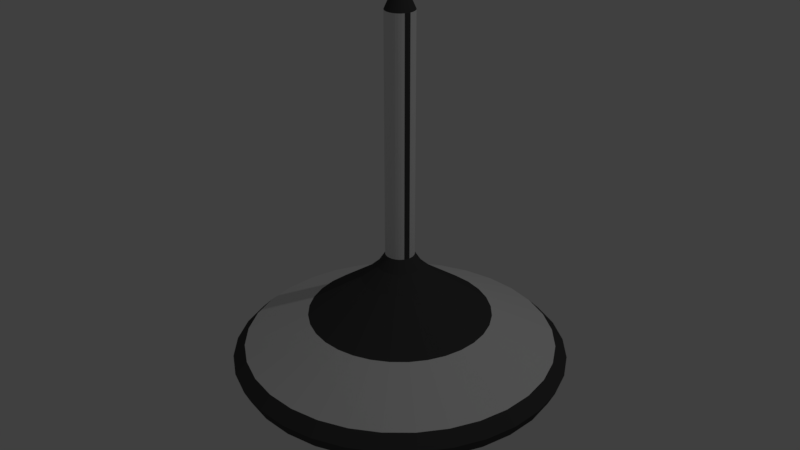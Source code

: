 # Source: Kreisel.blend  (saved by Blender 2.78.0; exported with 4.5.12 LTS)
import bpy
from mathutils import Matrix  # noqa: F401  (used for matrix-valued properties, if any)

bpy.ops.wm.read_factory_settings(use_empty=True)
scene = bpy.context.scene
scene.name = 'Scene'

# ---- collections
col_collection_1 = bpy.data.collections.new('Collection 1'); scene.collection.children.link(col_collection_1)

# ---- materials (node trees are filled in below, after node groups)
mat_grundfarbekreisel = bpy.data.materials.new('GrundfarbeKreisel')
mat_grundfarbekreisel.alpha_threshold = 0.0
mat_grundfarbekreisel.use_transparent_shadow = False
mat_grundfarbekreisel.diffuse_color = (0.06372, 0.06372, 0.06372, 1.0)
mat_grundfarbekreisel.roughness = 0.5
mat_nebenfarbe = bpy.data.materials.new('Nebenfarbe')
mat_nebenfarbe.alpha_threshold = 0.0
mat_nebenfarbe.use_transparent_shadow = False
mat_nebenfarbe.roughness = 0.5

# ---- material node trees

# ---- world
world_world = bpy.data.worlds.new('World'); scene.world = world_world
world_world.color = (0.05088, 0.05088, 0.05088)
world_world.use_sun_shadow = False
world_world.sun_shadow_jitter_overblur = 0.0
world_world.cycles.sampling_method = 'MANUAL'

# ---- lights
light_lamp = bpy.data.lights.new('Lamp', 'POINT')
light_lamp.transmission_factor = 0.0
light_lamp.cutoff_distance = 30.0
light_lamp.energy = 100.0
light_lamp.shadow_buffer_clip_start = 1.001
light_lamp.shadow_soft_size = 0.1
light_lamp.shadow_maximum_resolution = 0.006
light_lamp.use_absolute_resolution = True

# ---- meshes
me_cylinder = bpy.data.meshes.new('Cylinder')
me_cylinder.from_pydata([(1.122e-07, 0.03246, -1.0), (9.219e-08, 0.1469, -0.8701), (0.006333, 0.03184, -1.0), (0.02865, 0.144, -0.8701), (0.01242, 0.02999, -1.0), (0.0562, 0.1357, -0.8701), (0.01803, 0.02699, -1.0), (0.08159, 0.1221, -0.8701), (0.02295, 0.02295, -1.0), (0.1039, 0.1039, -0.8701), (0.02699, 0.01803, -1.0), (0.1221, 0.0816, -0.8701), (0.02999, 0.01242, -1.0), (0.1357, 0.0562, -0.8701), (0.03184, 0.006333, -1.0), (0.144, 0.02865, -0.8701), (0.03246, 2.754e-07, -1.0), (0.1469, 2.573e-07, -0.8701), (0.03184, -0.006332, -1.0), (0.144, -0.02865, -0.8701), (0.02999, -0.01242, -1.0), (0.1357, -0.0562, -0.8701), (0.02699, -0.01803, -1.0), (0.1221, -0.08159, -0.8701), (0.02295, -0.02295, -1.0), (0.1039, -0.1039, -0.8701), (0.01803, -0.02699, -1.0), (0.08159, -0.1221, -0.8701), (0.01242, -0.02999, -1.0), (0.0562, -0.1357, -0.8701), (0.006333, -0.03184, -1.0), (0.02865, -0.144, -0.8701), (1.016e-07, -0.03246, -1.0), (4.433e-08, -0.1469, -0.8701), (-0.006332, -0.03184, -1.0), (-0.02865, -0.144, -0.8701), (-0.01242, -0.02999, -1.0), (-0.0562, -0.1357, -0.8701), (-0.01803, -0.02699, -1.0), (-0.08159, -0.1221, -0.8701), (-0.02295, -0.02295, -1.0), (-0.1039, -0.1039, -0.8701), (-0.02699, -0.01803, -1.0), (-0.1221, -0.08159, -0.8701), (-0.02999, -0.01242, -1.0), (-0.1357, -0.0562, -0.8701), (-0.03184, -0.006332, -1.0), (-0.144, -0.02865, -0.8701), (-0.03246, 3.043e-07, -1.0), (-0.1469, 3.88e-07, -0.8701), (-0.03184, 0.006333, -1.0), (-0.144, 0.02865, -0.8701), (-0.02999, 0.01242, -1.0), (-0.1357, 0.0562, -0.8701), (-0.02699, 0.01803, -1.0), (-0.1221, 0.0816, -0.8701), (-0.02295, 0.02295, -1.0), (-0.1039, 0.1039, -0.8701), (-0.01803, 0.02699, -1.0), (-0.08159, 0.1221, -0.8701), (-0.01242, 0.02999, -1.0), (-0.0562, 0.1357, -0.8701), (-0.006332, 0.03184, -1.0), (-0.02865, 0.144, -0.8701), (2.823e-08, 0.6326, -0.712), (0.1234, 0.6204, -0.712), (0.2421, 0.5844, -0.712), (0.3515, 0.526, -0.712), (0.4473, 0.4473, -0.712), (0.526, 0.3515, -0.712), (0.5844, 0.2421, -0.712), (0.6204, 0.1234, -0.712), (0.6326, 1.495e-07, -0.712), (0.6204, -0.1234, -0.712), (0.5844, -0.2421, -0.712), (0.526, -0.3515, -0.712), (0.4473, -0.4473, -0.712), (0.3515, -0.526, -0.712), (0.2421, -0.5844, -0.712), (0.1234, -0.6204, -0.712), (-1.779e-07, -0.6326, -0.712), (-0.1234, -0.6204, -0.712), (-0.2421, -0.5844, -0.712), (-0.3515, -0.526, -0.712), (-0.4473, -0.4473, -0.712), (-0.526, -0.3515, -0.712), (-0.5844, -0.2421, -0.712), (-0.6204, -0.1234, -0.712), (-0.6326, 7.126e-07, -0.712), (-0.6204, 0.1234, -0.712), (-0.5844, 0.2421, -0.712), (-0.526, 0.3515, -0.712), (-0.4473, 0.4473, -0.712), (-0.3515, 0.526, -0.712), (-0.2421, 0.5844, -0.712), (-0.1234, 0.6204, -0.712), (2.322e-08, 0.6574, -0.6606), (0.1282, 0.6448, -0.6606), (0.2516, 0.6073, -0.6606), (0.3652, 0.5466, -0.6606), (0.4648, 0.4648, -0.6606), (0.5466, 0.3652, -0.6606), (0.6073, 0.2516, -0.6606), (0.6447, 0.1282, -0.6606), (0.6574, 1.432e-07, -0.6606), (0.6448, -0.1282, -0.6606), (0.6073, -0.2516, -0.6606), (0.5466, -0.3652, -0.6606), (0.4648, -0.4648, -0.6606), (0.3652, -0.5466, -0.6606), (0.2516, -0.6073, -0.6606), (0.1282, -0.6447, -0.6606), (-1.91e-07, -0.6574, -0.6606), (-0.1282, -0.6447, -0.6606), (-0.2516, -0.6073, -0.6606), (-0.3652, -0.5466, -0.6606), (-0.4648, -0.4648, -0.6606), (-0.5466, -0.3652, -0.6606), (-0.6073, -0.2516, -0.6606), (-0.6448, -0.1282, -0.6606), (-0.6574, 7.283e-07, -0.6606), (-0.6447, 0.1282, -0.6606), (-0.6073, 0.2516, -0.6606), (-0.5466, 0.3652, -0.6606), (-0.4648, 0.4648, -0.6606), (-0.3652, 0.5466, -0.6606), (-0.2516, 0.6073, -0.6606), (-0.1282, 0.6448, -0.6606), (2.77e-08, 0.6104, -0.6126), (0.1191, 0.5987, -0.6126), (0.2336, 0.564, -0.6126), (0.3391, 0.5076, -0.6126), (0.4316, 0.4316, -0.6126), (0.5076, 0.3391, -0.6126), (0.564, 0.2336, -0.6126), (0.5987, 0.1191, -0.6126), (0.6104, 1.557e-07, -0.6126), (0.5987, -0.1191, -0.6126), (0.564, -0.2336, -0.6126), (0.5076, -0.3391, -0.6126), (0.4316, -0.4316, -0.6126), (0.3391, -0.5076, -0.6126), (0.2336, -0.564, -0.6126), (0.1191, -0.5987, -0.6126), (-1.712e-07, -0.6104, -0.6126), (-0.1191, -0.5987, -0.6126), (-0.2336, -0.564, -0.6126), (-0.3391, -0.5076, -0.6126), (-0.4316, -0.4316, -0.6126), (-0.5076, -0.3391, -0.6126), (-0.564, -0.2336, -0.6126), (-0.5987, -0.1191, -0.6126), (-0.6104, 6.991e-07, -0.6126), (-0.5987, 0.1191, -0.6126), (-0.564, 0.2336, -0.6126), (-0.5076, 0.3391, -0.6126), (-0.4316, 0.4316, -0.6126), (-0.3391, 0.5076, -0.6126), (-0.2336, 0.564, -0.6126), (-0.1191, 0.5987, -0.6126), (6.684e-08, 0.3585, -0.4888), (0.06994, 0.3516, -0.4888), (0.1372, 0.3312, -0.4888), (0.1992, 0.2981, -0.4888), (0.2535, 0.2535, -0.4888), (0.2981, 0.1992, -0.4888), (0.3312, 0.1372, -0.4888), (0.3516, 0.06994, -0.4888), (0.3585, 2.183e-07, -0.4888), (0.3516, -0.06994, -0.4888), (0.3312, -0.1372, -0.4888), (0.2981, -0.1992, -0.4888), (0.2535, -0.2535, -0.4888), (0.1992, -0.2981, -0.4888), (0.1372, -0.3312, -0.4888), (0.06994, -0.3516, -0.4888), (-4.998e-08, -0.3585, -0.4888), (-0.06994, -0.3516, -0.4888), (-0.1372, -0.3312, -0.4888), (-0.1992, -0.2981, -0.4888), (-0.2535, -0.2535, -0.4888), (-0.2981, -0.1992, -0.4888), (-0.3312, -0.1372, -0.4888), (-0.3516, -0.06994, -0.4888), (-0.3585, 5.374e-07, -0.4888), (-0.3516, 0.06994, -0.4888), (-0.3312, 0.1372, -0.4888), (-0.2981, 0.1992, -0.4888), (-0.2535, 0.2535, -0.4888), (-0.1992, 0.2981, -0.4888), (-0.1372, 0.3312, -0.4888), (-0.06994, 0.3516, -0.4888), (7.644e-08, 0.1479, -0.3377), (0.02885, 0.1451, -0.3377), (0.0566, 0.1366, -0.3377), (0.08217, 0.123, -0.3377), (0.1046, 0.1046, -0.3377), (0.123, 0.08217, -0.3377), (0.1366, 0.0566, -0.3377), (0.1451, 0.02886, -0.3377), (0.1479, 2.701e-07, -0.3377), (0.1451, -0.02885, -0.3377), (0.1366, -0.0566, -0.3377), (0.123, -0.08217, -0.3377), (0.1046, -0.1046, -0.3377), (0.08217, -0.123, -0.3377), (0.0566, -0.1366, -0.3377), (0.02885, -0.1451, -0.3377), (2.825e-08, -0.1479, -0.3377), (-0.02885, -0.1451, -0.3377), (-0.0566, -0.1366, -0.3377), (-0.08217, -0.123, -0.3377), (-0.1046, -0.1046, -0.3377), (-0.123, -0.08217, -0.3377), (-0.1366, -0.0566, -0.3377), (-0.1451, -0.02885, -0.3377), (-0.1479, 4.017e-07, -0.3377), (-0.1451, 0.02886, -0.3377), (-0.1366, 0.0566, -0.3377), (-0.123, 0.08217, -0.3377), (-0.1046, 0.1046, -0.3377), (-0.08217, 0.123, -0.3377), (-0.0566, 0.1366, -0.3377), (-0.02885, 0.1451, -0.3377), (1.059e-07, 0.08722, -0.2802), (0.01702, 0.08554, -0.2802), (0.03338, 0.08058, -0.2802), (0.04845, 0.07252, -0.2802), (0.06167, 0.06167, -0.2802), (0.07252, 0.04845, -0.2802), (0.08058, 0.03338, -0.2802), (0.08554, 0.01702, -0.2802), (0.08722, 2.857e-07, -0.2802), (0.08554, -0.01701, -0.2802), (0.08058, -0.03338, -0.2802), (0.07252, -0.04845, -0.2802), (0.06167, -0.06167, -0.2802), (0.04845, -0.07252, -0.2802), (0.03338, -0.08058, -0.2802), (0.01702, -0.08554, -0.2802), (7.751e-08, -0.08722, -0.2802), (-0.01701, -0.08554, -0.2802), (-0.03338, -0.08058, -0.2802), (-0.04845, -0.07252, -0.2802), (-0.06167, -0.06167, -0.2802), (-0.07252, -0.04845, -0.2802), (-0.08058, -0.03338, -0.2802), (-0.08554, -0.01701, -0.2802), (-0.08722, 3.634e-07, -0.2802), (-0.08554, 0.01702, -0.2802), (-0.08058, 0.03338, -0.2802), (-0.07252, 0.04845, -0.2802), (-0.06167, 0.06167, -0.2802), (-0.04845, 0.07252, -0.2802), (-0.03338, 0.08058, -0.2802), (-0.01701, 0.08554, -0.2802), (1.077e-07, 0.05682, -0.2317), (0.01108, 0.05572, -0.2317), (0.02174, 0.05249, -0.2317), (0.03157, 0.04724, -0.2317), (0.04017, 0.04018, -0.2317), (0.04724, 0.03157, -0.2317), (0.05249, 0.02174, -0.2317), (0.05572, 0.01108, -0.2317), (0.05682, 2.937e-07, -0.2317), (0.05572, -0.01108, -0.2317), (0.05249, -0.02174, -0.2317), (0.04724, -0.03156, -0.2317), (0.04017, -0.04017, -0.2317), (0.03157, -0.04724, -0.2317), (0.02174, -0.05249, -0.2317), (0.01108, -0.05572, -0.2317), (8.919e-08, -0.05682, -0.2317), (-0.01108, -0.05572, -0.2317), (-0.02174, -0.05249, -0.2317), (-0.03157, -0.04724, -0.2317), (-0.04017, -0.04017, -0.2317), (-0.04724, -0.03156, -0.2317), (-0.05249, -0.02174, -0.2317), (-0.05572, -0.01108, -0.2317), (-0.05682, 3.443e-07, -0.2317), (-0.05572, 0.01108, -0.2317), (-0.05249, 0.02174, -0.2317), (-0.04724, 0.03157, -0.2317), (-0.04017, 0.04018, -0.2317), (-0.03157, 0.04724, -0.2317), (-0.02174, 0.05249, -0.2317), (-0.01108, 0.05572, -0.2317), (5.299e-08, 0.05682, 0.7155), (0.01108, 0.05572, 0.7155), (0.02174, 0.05249, 0.7155), (0.03157, 0.04724, 0.7155), (0.04017, 0.04018, 0.7155), (0.04724, 0.03157, 0.7155), (0.05249, 0.02174, 0.7155), (0.05572, 0.01108, 0.7155), (0.05682, 2.937e-07, 0.7155), (0.05572, -0.01108, 0.7155), (0.05249, -0.02174, 0.7155), (0.04724, -0.03156, 0.7155), (0.04017, -0.04017, 0.7155), (0.03157, -0.04724, 0.7155), (0.02174, -0.05249, 0.7155), (0.01108, -0.05572, 0.7155), (3.448e-08, -0.05682, 0.7155), (-0.01108, -0.05572, 0.7155), (-0.02174, -0.05249, 0.7155), (-0.03157, -0.04724, 0.7155), (-0.04017, -0.04017, 0.7155), (-0.04724, -0.03156, 0.7155), (-0.05249, -0.02174, 0.7155), (-0.05572, -0.01108, 0.7155), (-0.05682, 3.443e-07, 0.7155), (-0.05572, 0.01108, 0.7155), (-0.05249, 0.02174, 0.7155), (-0.04724, 0.03157, 0.7155), (-0.04017, 0.04018, 0.7155), (-0.03157, 0.04724, 0.7155), (-0.02174, 0.05249, 0.7155), (-0.01108, 0.05572, 0.7155), (8.993e-08, 0.03164, 0.7727), (0.006172, 0.03103, 0.7727), (0.01211, 0.02923, 0.7727), (0.01758, 0.02631, 0.7727), (0.02237, 0.02237, 0.7727), (0.02631, 0.01758, 0.7727), (0.02923, 0.01211, 0.7727), (0.03103, 0.006173, 0.7727), (0.03164, 2.999e-07, 0.7727), (0.03103, -0.006172, 0.7727), (0.02923, -0.01211, 0.7727), (0.02631, -0.01758, 0.7727), (0.02237, -0.02237, 0.7727), (0.01758, -0.02631, 0.7727), (0.01211, -0.02923, 0.7727), (0.006172, -0.03103, 0.7727), (7.962e-08, -0.03164, 0.7727), (-0.006172, -0.03103, 0.7727), (-0.01211, -0.02923, 0.7727), (-0.01758, -0.02631, 0.7727), (-0.02237, -0.02237, 0.7727), (-0.02631, -0.01758, 0.7727), (-0.02923, -0.01211, 0.7727), (-0.03103, -0.006172, 0.7727), (-0.03164, 3.281e-07, 0.7727), (-0.03103, 0.006173, 0.7727), (-0.02923, 0.01211, 0.7727), (-0.02631, 0.01758, 0.7727), (-0.02237, 0.02237, 0.7727), (-0.01758, 0.02631, 0.7727), (-0.01211, 0.02923, 0.7727), (-0.006172, 0.03103, 0.7727)], [], [(0, 1, 3, 2), (2, 3, 5, 4), (4, 5, 7, 6), (6, 7, 9, 8), (8, 9, 11, 10), (10, 11, 13, 12), (12, 13, 15, 14), (14, 15, 17, 16), (16, 17, 19, 18), (18, 19, 21, 20), (20, 21, 23, 22), (22, 23, 25, 24), (24, 25, 27, 26), (26, 27, 29, 28), (28, 29, 31, 30), (30, 31, 33, 32), (32, 33, 35, 34), (34, 35, 37, 36), (36, 37, 39, 38), (38, 39, 41, 40), (40, 41, 43, 42), (42, 43, 45, 44), (44, 45, 47, 46), (46, 47, 49, 48), (48, 49, 51, 50), (50, 51, 53, 52), (52, 53, 55, 54), (54, 55, 57, 56), (56, 57, 59, 58), (58, 59, 61, 60), (27, 25, 76, 77), (60, 61, 63, 62), (62, 63, 1, 0), (0, 2, 4, 6, 8, 10, 12, 14, 16, 18, 20, 22, 24, 26, 28, 30, 32, 34, 36, 38, 40, 42, 44, 46, 48, 50, 52, 54, 56, 58, 60, 62), (74, 73, 105, 106), (45, 43, 85, 86), (63, 61, 94, 95), (19, 17, 72, 73), (37, 35, 81, 82), (55, 53, 90, 91), (11, 9, 68, 69), (29, 27, 77, 78), (47, 45, 86, 87), (3, 1, 64, 65), (1, 63, 95, 64), (21, 19, 73, 74), (39, 37, 82, 83), (57, 55, 91, 92), (13, 11, 69, 70), (31, 29, 78, 79), (49, 47, 87, 88), (5, 3, 65, 66), (23, 21, 74, 75), (41, 39, 83, 84), (59, 57, 92, 93), (15, 13, 70, 71), (33, 31, 79, 80), (51, 49, 88, 89), (7, 5, 66, 67), (25, 23, 75, 76), (43, 41, 84, 85), (61, 59, 93, 94), (17, 15, 71, 72), (35, 33, 80, 81), (53, 51, 89, 90), (9, 7, 67, 68), (109, 108, 140, 141), (88, 87, 119, 120), (75, 74, 106, 107), (89, 88, 120, 121), (76, 75, 107, 108), (90, 89, 121, 122), (77, 76, 108, 109), (91, 90, 122, 123), (78, 77, 109, 110), (65, 64, 96, 97), (92, 91, 123, 124), (79, 78, 110, 111), (66, 65, 97, 98), (93, 92, 124, 125), (80, 79, 111, 112), (67, 66, 98, 99), (94, 93, 125, 126), (81, 80, 112, 113), (68, 67, 99, 100), (95, 94, 126, 127), (82, 81, 113, 114), (69, 68, 100, 101), (64, 95, 127, 96), (83, 82, 114, 115), (70, 69, 101, 102), (84, 83, 115, 116), (71, 70, 102, 103), (85, 84, 116, 117), (72, 71, 103, 104), (86, 85, 117, 118), (73, 72, 104, 105), (87, 86, 118, 119), (144, 143, 175, 176), (123, 122, 154, 155), (110, 109, 141, 142), (97, 96, 128, 129), (124, 123, 155, 156), (111, 110, 142, 143), (98, 97, 129, 130), (125, 124, 156, 157), (112, 111, 143, 144), (99, 98, 130, 131), (126, 125, 157, 158), (113, 112, 144, 145), (100, 99, 131, 132), (127, 126, 158, 159), (114, 113, 145, 146), (101, 100, 132, 133), (96, 127, 159, 128), (115, 114, 146, 147), (102, 101, 133, 134), (116, 115, 147, 148), (103, 102, 134, 135), (117, 116, 148, 149), (104, 103, 135, 136), (118, 117, 149, 150), (105, 104, 136, 137), (119, 118, 150, 151), (106, 105, 137, 138), (120, 119, 151, 152), (107, 106, 138, 139), (121, 120, 152, 153), (108, 107, 139, 140), (122, 121, 153, 154), (179, 178, 210, 211), (131, 130, 162, 163), (158, 157, 189, 190), (145, 144, 176, 177), (132, 131, 163, 164), (159, 158, 190, 191), (146, 145, 177, 178), (133, 132, 164, 165), (128, 159, 191, 160), (147, 146, 178, 179), (134, 133, 165, 166), (148, 147, 179, 180), (135, 134, 166, 167), (149, 148, 180, 181), (136, 135, 167, 168), (150, 149, 181, 182), (137, 136, 168, 169), (151, 150, 182, 183), (138, 137, 169, 170), (152, 151, 183, 184), (139, 138, 170, 171), (153, 152, 184, 185), (140, 139, 171, 172), (154, 153, 185, 186), (141, 140, 172, 173), (155, 154, 186, 187), (142, 141, 173, 174), (129, 128, 160, 161), (156, 155, 187, 188), (143, 142, 174, 175), (130, 129, 161, 162), (157, 156, 188, 189), (214, 213, 245, 246), (166, 165, 197, 198), (180, 179, 211, 212), (167, 166, 198, 199), (181, 180, 212, 213), (168, 167, 199, 200), (182, 181, 213, 214), (169, 168, 200, 201), (183, 182, 214, 215), (170, 169, 201, 202), (184, 183, 215, 216), (171, 170, 202, 203), (185, 184, 216, 217), (172, 171, 203, 204), (186, 185, 217, 218), (173, 172, 204, 205), (187, 186, 218, 219), (174, 173, 205, 206), (161, 160, 192, 193), (188, 187, 219, 220), (175, 174, 206, 207), (162, 161, 193, 194), (189, 188, 220, 221), (176, 175, 207, 208), (163, 162, 194, 195), (190, 189, 221, 222), (177, 176, 208, 209), (164, 163, 195, 196), (191, 190, 222, 223), (178, 177, 209, 210), (165, 164, 196, 197), (160, 191, 223, 192), (249, 248, 280, 281), (201, 200, 232, 233), (215, 214, 246, 247), (202, 201, 233, 234), (216, 215, 247, 248), (203, 202, 234, 235), (217, 216, 248, 249), (204, 203, 235, 236), (218, 217, 249, 250), (205, 204, 236, 237), (219, 218, 250, 251), (206, 205, 237, 238), (193, 192, 224, 225), (220, 219, 251, 252), (207, 206, 238, 239), (194, 193, 225, 226), (221, 220, 252, 253), (208, 207, 239, 240), (195, 194, 226, 227), (222, 221, 253, 254), (209, 208, 240, 241), (196, 195, 227, 228), (223, 222, 254, 255), (210, 209, 241, 242), (197, 196, 228, 229), (192, 223, 255, 224), (211, 210, 242, 243), (198, 197, 229, 230), (212, 211, 243, 244), (199, 198, 230, 231), (213, 212, 244, 245), (200, 199, 231, 232), (284, 283, 315, 316), (236, 235, 267, 268), (250, 249, 281, 282), (237, 236, 268, 269), (251, 250, 282, 283), (238, 237, 269, 270), (225, 224, 256, 257), (252, 251, 283, 284), (239, 238, 270, 271), (226, 225, 257, 258), (253, 252, 284, 285), (240, 239, 271, 272), (227, 226, 258, 259), (254, 253, 285, 286), (241, 240, 272, 273), (228, 227, 259, 260), (255, 254, 286, 287), (242, 241, 273, 274), (229, 228, 260, 261), (224, 255, 287, 256), (243, 242, 274, 275), (230, 229, 261, 262), (244, 243, 275, 276), (231, 230, 262, 263), (245, 244, 276, 277), (232, 231, 263, 264), (246, 245, 277, 278), (233, 232, 264, 265), (247, 246, 278, 279), (234, 233, 265, 266), (248, 247, 279, 280), (235, 234, 266, 267), (319, 318, 350, 351), (271, 270, 302, 303), (258, 257, 289, 290), (285, 284, 316, 317), (272, 271, 303, 304), (259, 258, 290, 291), (286, 285, 317, 318), (273, 272, 304, 305), (260, 259, 291, 292), (287, 286, 318, 319), (274, 273, 305, 306), (261, 260, 292, 293), (256, 287, 319, 288), (275, 274, 306, 307), (262, 261, 293, 294), (276, 275, 307, 308), (263, 262, 294, 295), (277, 276, 308, 309), (264, 263, 295, 296), (278, 277, 309, 310), (265, 264, 296, 297), (279, 278, 310, 311), (266, 265, 297, 298), (280, 279, 311, 312), (267, 266, 298, 299), (281, 280, 312, 313), (268, 267, 299, 300), (282, 281, 313, 314), (269, 268, 300, 301), (283, 282, 314, 315), (270, 269, 301, 302), (257, 256, 288, 289), (321, 320, 351, 350, 349, 348, 347, 346, 345, 344, 343, 342, 341, 340, 339, 338, 337, 336, 335, 334, 333, 332, 331, 330, 329, 328, 327, 326, 325, 324, 323, 322), (306, 305, 337, 338), (293, 292, 324, 325), (288, 319, 351, 320), (307, 306, 338, 339), (294, 293, 325, 326), (308, 307, 339, 340), (295, 294, 326, 327), (309, 308, 340, 341), (296, 295, 327, 328), (310, 309, 341, 342), (297, 296, 328, 329), (311, 310, 342, 343), (298, 297, 329, 330), (312, 311, 343, 344), (299, 298, 330, 331), (313, 312, 344, 345), (300, 299, 331, 332), (314, 313, 345, 346), (301, 300, 332, 333), (315, 314, 346, 347), (302, 301, 333, 334), (289, 288, 320, 321), (316, 315, 347, 348), (303, 302, 334, 335), (290, 289, 321, 322), (317, 316, 348, 349), (304, 303, 335, 336), (291, 290, 322, 323), (318, 317, 349, 350), (305, 304, 336, 337), (292, 291, 323, 324)])
me_cylinder.polygons.foreach_set('material_index', [0, 0, 0, 0, 0, 0, 0, 0, 0, 0, 0, 0, 0, 0, 0, 0, 0, 0, 0, 0, 0, 0, 0, 0, 0, 0, 0, 0, 0, 0, 0, 0, 0, 0, 0, 0, 0, 0, 0, 0, 0, 0, 0, 0, 0, 0, 0, 0, 0, 0, 0, 0, 0, 0, 0, 0, 0, 0, 0, 0, 0, 0, 0, 0, 0, 0, 0, 0, 0, 0, 0, 0, 0, 0, 0, 0, 0, 0, 0, 0, 0, 0, 0, 0, 0, 0, 0, 0, 0, 0, 0, 0, 0, 0, 0, 0, 0, 0, 1, 0, 0, 0, 0, 0, 0, 0, 0, 0, 0, 0, 0, 0, 0, 0, 0, 0, 0, 0, 0, 0, 0, 0, 0, 0, 0, 0, 0, 0, 0, 0, 0, 1, 1, 1, 1, 1, 1, 1, 1, 1, 1, 1, 1, 1, 1, 1, 1, 1, 1, 1, 1, 1, 1, 1, 1, 1, 1, 1, 1, 1, 1, 1, 0, 0, 0, 0, 0, 0, 0, 0, 0, 0, 0, 0, 0, 0, 0, 0, 0, 0, 0, 0, 0, 0, 0, 0, 0, 0, 0, 0, 0, 0, 0, 0, 0, 0, 0, 0, 0, 0, 0, 0, 0, 0, 0, 0, 0, 0, 0, 0, 0, 0, 0, 0, 0, 0, 0, 0, 0, 0, 0, 0, 0, 0, 0, 0, 1, 0, 0, 0, 0, 0, 0, 0, 0, 0, 0, 0, 0, 0, 0, 0, 0, 0, 0, 0, 0, 0, 0, 0, 0, 0, 0, 0, 0, 0, 0, 0, 0, 1, 1, 1, 1, 1, 1, 1, 1, 1, 1, 1, 1, 1, 1, 1, 1, 1, 1, 1, 1, 1, 0, 1, 0, 1, 1, 0, 1, 0, 1, 1, 0, 0, 0, 0, 0, 0, 0, 0, 0, 0, 0, 0, 0, 0, 0, 0, 0, 0, 0, 0, 0, 0, 0, 0, 0, 0, 0, 0, 0, 0, 0, 0])
me_cylinder.materials.append(mat_grundfarbekreisel)
me_cylinder.materials.append(mat_nebenfarbe)
me_cylinder.use_remesh_preserve_volume = False
me_cylinder.use_remesh_preserve_attributes = False
me_cylinder.use_mirror_vertex_groups = False
me_cylinder.update()

# ---- objects
ob_cylinder = bpy.data.objects.new('Cylinder', me_cylinder)
ob_lamp = bpy.data.objects.new('Lamp', light_lamp)

# ---- transforms, parenting, visibility, modifiers, constraints
ob_cylinder.location = (0.0, 0.0, 0.0)
ob_cylinder.lineart.crease_threshold = 0.0
ob_lamp.location = (4.076, 1.005, 5.904)
ob_lamp.rotation_euler = (0.6503, 0.05522, 1.866)
ob_lamp.lock_rotations_4d = False
ob_lamp.empty_display_type = 'ARROWS'
ob_lamp.color = (0.0, 0.0, 0.0, 0.0)
ob_lamp.lineart.crease_threshold = 0.0

# ---- collection membership
col_collection_1.objects.link(ob_cylinder)
col_collection_1.objects.link(ob_lamp)

# ---- scene / render settings (as saved in the file)
scene.frame_start = 1; scene.frame_end = 250; scene.frame_set(1)
scene.render.engine = 'BLENDER_EEVEE_NEXT'
scene.render.resolution_percentage = 50
scene.render.dither_intensity = 0.0
scene.cycles.use_denoising = False
scene.cycles.samples = 128
scene.cycles.sampling_pattern = 'TABULATED_SOBOL'
scene.cycles.light_sampling_threshold = 0.0
scene.cycles.use_adaptive_sampling = False
scene.cycles.use_light_tree = False
scene.cycles.blur_glossy = 0.0
scene.cycles.sample_clamp_indirect = 0.0
scene.view_settings.view_transform = 'Standard'
bpy.context.view_layer.update()

# ---- added for rendering (the .blend has no active camera): camera
cam_auto = bpy.data.cameras.new('AutoCamera')
cam_auto.lens = 50.0
cam_auto.sensor_width = 36.0
cam_auto.clip_end = 1000.0
ob_auto_camera = bpy.data.objects.new('AutoCamera', cam_auto)
scene.collection.objects.link(ob_auto_camera)
ob_auto_camera.location = (2.37687, -2.85224, 1.78783)
ob_auto_camera.rotation_euler = (1.09748, -7.21219e-08, 0.694738)
scene.camera = ob_auto_camera
bpy.context.view_layer.update()

